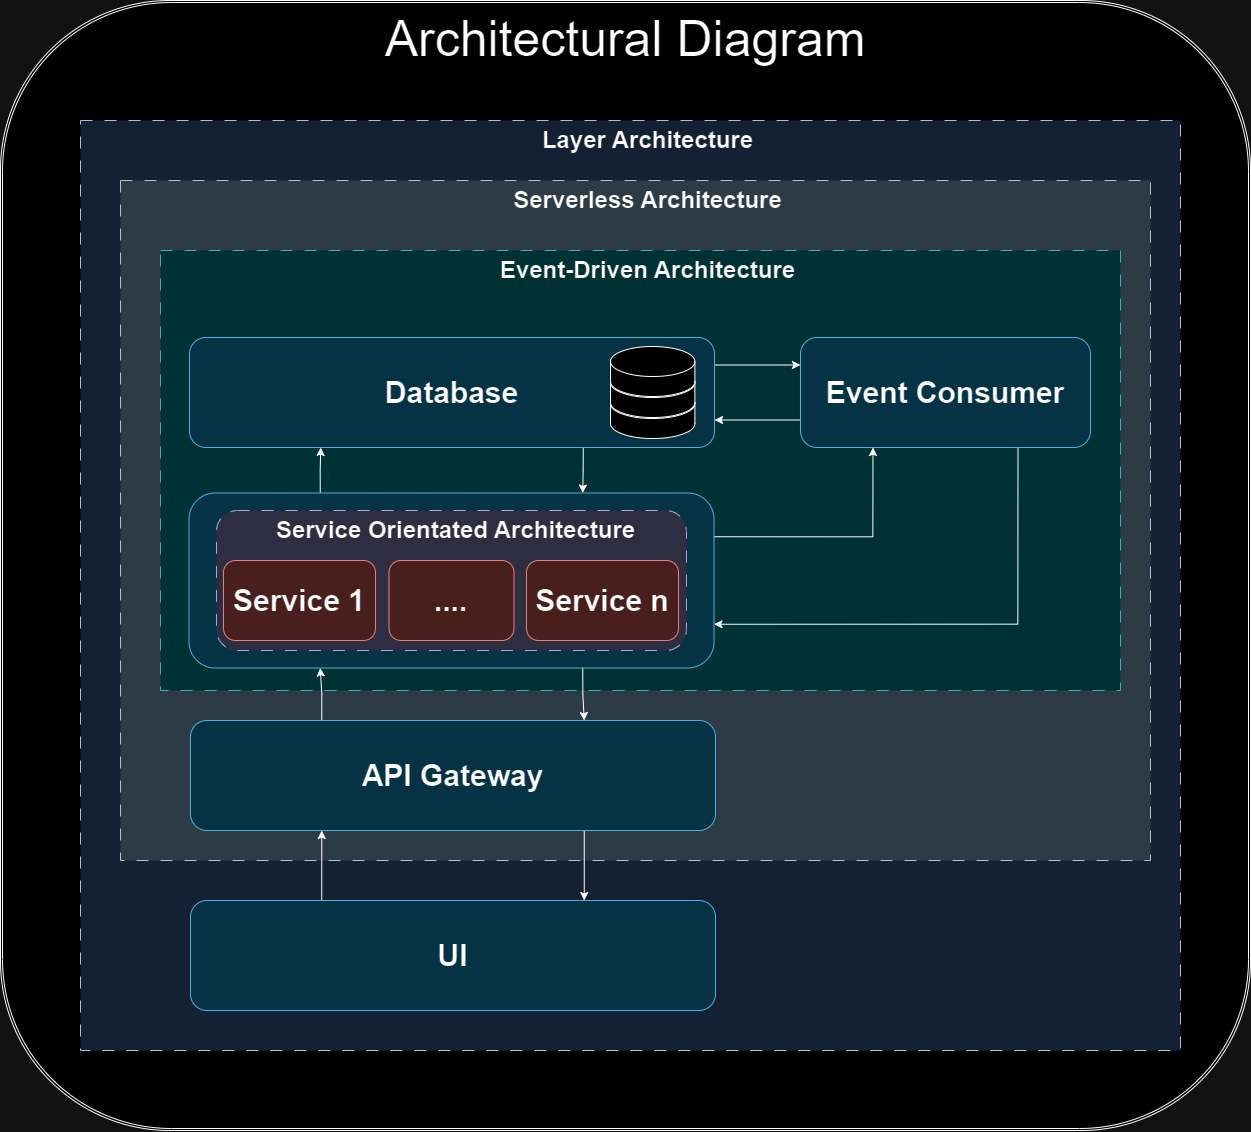

The diagram above was exported from draw.io. Its source (the exported page's mxGraphModel, read from the mxfile embedded in the PNG):
<mxGraphModel dx="8033" dy="1420" grid="1" gridSize="10" guides="1" tooltips="1" connect="1" arrows="1" fold="1" page="1" pageScale="1" pageWidth="850" pageHeight="1100" math="0" shadow="0">
  <root>
    <mxCell id="0" />
    <mxCell id="1" parent="0" />
    <mxCell id="2" value="&lt;font style=&quot;font-size: 50px;&quot;&gt;Architectural Diagram&lt;/font&gt;" style="shape=ext;double=1;rounded=1;whiteSpace=wrap;html=1;strokeColor=default;align=center;verticalAlign=top;fontFamily=Helvetica;fontSize=12;fontColor=default;labelBackgroundColor=default;fillColor=default;" vertex="1" parent="1">
      <mxGeometry x="-5050" y="5090" width="1250" height="1130" as="geometry" />
    </mxCell>
    <mxCell id="3" value="" style="rounded=0;whiteSpace=wrap;html=1;dashed=1;dashPattern=12 12;fillColor=#D4E1F5;strokeColor=#23445d;" vertex="1" parent="1">
      <mxGeometry x="-4970" y="5210" width="1100" height="930" as="geometry" />
    </mxCell>
    <mxCell id="4" value="" style="rounded=0;whiteSpace=wrap;html=1;fillColor=#bac8d3;strokeColor=#23445d;dashed=1;dashPattern=12 12;" vertex="1" parent="1">
      <mxGeometry x="-4930" y="5270" width="1030" height="680" as="geometry" />
    </mxCell>
    <mxCell id="5" value="" style="rounded=1;whiteSpace=wrap;html=1;fillColor=#b1ddf0;strokeColor=#10739e;" vertex="1" parent="1">
      <mxGeometry x="-4870" y="5580" width="550" height="180" as="geometry" />
    </mxCell>
    <mxCell id="6" value="" style="rounded=0;whiteSpace=wrap;html=1;fillColor=#b0e3e6;strokeColor=#0e8088;dashed=1;dashPattern=12 12;" vertex="1" parent="1">
      <mxGeometry x="-4890" y="5340" width="960" height="440" as="geometry" />
    </mxCell>
    <mxCell id="7" value="Layer Architecture" style="text;strokeColor=none;fillColor=none;html=1;fontSize=24;fontStyle=1;verticalAlign=middle;align=center;" vertex="1" parent="1">
      <mxGeometry x="-4517.5" y="5210" width="230" height="40" as="geometry" />
    </mxCell>
    <mxCell id="8" value="Serverless Architecture" style="text;strokeColor=none;fillColor=none;html=1;fontSize=24;fontStyle=1;verticalAlign=middle;align=center;" vertex="1" parent="1">
      <mxGeometry x="-4547.5" y="5270" width="290" height="40" as="geometry" />
    </mxCell>
    <mxCell id="9" value="Event-Driven Architecture" style="text;strokeColor=none;fillColor=none;html=1;fontSize=24;fontStyle=1;verticalAlign=middle;align=center;" vertex="1" parent="1">
      <mxGeometry x="-4557.5" y="5340" width="310" height="40" as="geometry" />
    </mxCell>
    <mxCell id="10" style="edgeStyle=orthogonalEdgeStyle;rounded=0;orthogonalLoop=1;jettySize=auto;html=1;exitX=0.75;exitY=1;exitDx=0;exitDy=0;entryX=0.75;entryY=0;entryDx=0;entryDy=0;" edge="1" source="12" target="20" parent="1">
      <mxGeometry relative="1" as="geometry" />
    </mxCell>
    <mxCell id="11" style="edgeStyle=orthogonalEdgeStyle;rounded=0;orthogonalLoop=1;jettySize=auto;html=1;exitX=0.25;exitY=0;exitDx=0;exitDy=0;entryX=0.25;entryY=1;entryDx=0;entryDy=0;" edge="1" source="12" target="27" parent="1">
      <mxGeometry relative="1" as="geometry" />
    </mxCell>
    <mxCell id="12" value="&lt;div style=&quot;text-align: left;&quot;&gt;&lt;span style=&quot;background-color: initial;&quot;&gt;&lt;b style=&quot;&quot;&gt;&lt;font style=&quot;font-size: 30px;&quot;&gt;API Gateway&lt;/font&gt;&lt;/b&gt;&lt;/span&gt;&lt;/div&gt;" style="rounded=1;whiteSpace=wrap;html=1;fillColor=#b1ddf0;strokeColor=#10739e;" vertex="1" parent="1">
      <mxGeometry x="-4860" y="5810" width="525" height="110" as="geometry" />
    </mxCell>
    <mxCell id="13" style="edgeStyle=orthogonalEdgeStyle;rounded=0;orthogonalLoop=1;jettySize=auto;html=1;exitX=0.25;exitY=0;exitDx=0;exitDy=0;entryX=0.25;entryY=1;entryDx=0;entryDy=0;" edge="1" source="20" target="12" parent="1">
      <mxGeometry relative="1" as="geometry" />
    </mxCell>
    <mxCell id="14" style="edgeStyle=orthogonalEdgeStyle;rounded=0;orthogonalLoop=1;jettySize=auto;html=1;exitX=1;exitY=0.25;exitDx=0;exitDy=0;entryX=0;entryY=0.25;entryDx=0;entryDy=0;" edge="1" source="16" target="23" parent="1">
      <mxGeometry relative="1" as="geometry" />
    </mxCell>
    <mxCell id="15" style="edgeStyle=orthogonalEdgeStyle;rounded=0;orthogonalLoop=1;jettySize=auto;html=1;exitX=0.75;exitY=1;exitDx=0;exitDy=0;entryX=0.75;entryY=0;entryDx=0;entryDy=0;" edge="1" source="16" target="27" parent="1">
      <mxGeometry relative="1" as="geometry" />
    </mxCell>
    <mxCell id="16" value="&lt;span style=&quot;font-weight: 700; text-wrap: nowrap;&quot;&gt;&lt;font style=&quot;font-size: 30px;&quot;&gt;Database&lt;/font&gt;&lt;/span&gt;" style="rounded=1;whiteSpace=wrap;html=1;fillColor=#b1ddf0;strokeColor=#10739e;" vertex="1" parent="1">
      <mxGeometry x="-4861" y="5427" width="525" height="110" as="geometry" />
    </mxCell>
    <mxCell id="17" value="" style="shape=cylinder3;whiteSpace=wrap;html=1;boundedLbl=1;backgroundOutline=1;size=15;" vertex="1" parent="1">
      <mxGeometry x="-4439.995" y="5478" width="84.375" height="50" as="geometry" />
    </mxCell>
    <mxCell id="18" value="" style="shape=cylinder3;whiteSpace=wrap;html=1;boundedLbl=1;backgroundOutline=1;size=15;" vertex="1" parent="1">
      <mxGeometry x="-4439.995" y="5457" width="84.375" height="50" as="geometry" />
    </mxCell>
    <mxCell id="19" value="" style="shape=cylinder3;whiteSpace=wrap;html=1;boundedLbl=1;backgroundOutline=1;size=15;" vertex="1" parent="1">
      <mxGeometry x="-4439.995" y="5436" width="84.375" height="50" as="geometry" />
    </mxCell>
    <mxCell id="20" value="&lt;div style=&quot;text-align: left;&quot;&gt;&lt;span style=&quot;background-color: initial;&quot;&gt;&lt;b style=&quot;&quot;&gt;&lt;font style=&quot;font-size: 30px;&quot;&gt;UI&lt;/font&gt;&lt;/b&gt;&lt;/span&gt;&lt;/div&gt;" style="rounded=1;whiteSpace=wrap;html=1;fillColor=#b1ddf0;strokeColor=#10739e;" vertex="1" parent="1">
      <mxGeometry x="-4860" y="5990" width="525" height="110" as="geometry" />
    </mxCell>
    <mxCell id="21" style="edgeStyle=orthogonalEdgeStyle;rounded=0;orthogonalLoop=1;jettySize=auto;html=1;exitX=0;exitY=0.75;exitDx=0;exitDy=0;entryX=1;entryY=0.75;entryDx=0;entryDy=0;" edge="1" source="23" target="16" parent="1">
      <mxGeometry relative="1" as="geometry" />
    </mxCell>
    <mxCell id="22" style="edgeStyle=orthogonalEdgeStyle;rounded=0;orthogonalLoop=1;jettySize=auto;html=1;exitX=0.75;exitY=1;exitDx=0;exitDy=0;entryX=1;entryY=0.75;entryDx=0;entryDy=0;" edge="1" source="23" target="27" parent="1">
      <mxGeometry relative="1" as="geometry" />
    </mxCell>
    <mxCell id="23" value="&lt;span style=&quot;font-weight: 700; text-wrap: nowrap;&quot;&gt;&lt;font style=&quot;font-size: 30px;&quot;&gt;Event Consumer&lt;/font&gt;&lt;/span&gt;" style="rounded=1;whiteSpace=wrap;html=1;fillColor=#b1ddf0;strokeColor=#10739e;" vertex="1" parent="1">
      <mxGeometry x="-4250" y="5427" width="290" height="110" as="geometry" />
    </mxCell>
    <mxCell id="24" style="edgeStyle=orthogonalEdgeStyle;rounded=0;orthogonalLoop=1;jettySize=auto;html=1;exitX=1;exitY=0.25;exitDx=0;exitDy=0;entryX=0.25;entryY=1;entryDx=0;entryDy=0;" edge="1" source="27" target="23" parent="1">
      <mxGeometry relative="1" as="geometry" />
    </mxCell>
    <mxCell id="25" style="edgeStyle=orthogonalEdgeStyle;rounded=0;orthogonalLoop=1;jettySize=auto;html=1;exitX=0.75;exitY=1;exitDx=0;exitDy=0;entryX=0.75;entryY=0;entryDx=0;entryDy=0;" edge="1" source="27" target="12" parent="1">
      <mxGeometry relative="1" as="geometry" />
    </mxCell>
    <mxCell id="26" style="edgeStyle=orthogonalEdgeStyle;rounded=0;orthogonalLoop=1;jettySize=auto;html=1;exitX=0.25;exitY=0;exitDx=0;exitDy=0;entryX=0.25;entryY=1;entryDx=0;entryDy=0;" edge="1" source="27" target="16" parent="1">
      <mxGeometry relative="1" as="geometry" />
    </mxCell>
    <mxCell id="27" value="" style="rounded=1;whiteSpace=wrap;html=1;fillColor=#b1ddf0;strokeColor=#10739e;" vertex="1" parent="1">
      <mxGeometry x="-4861.5" y="5582.5" width="525" height="175" as="geometry" />
    </mxCell>
    <mxCell id="28" value="&lt;h1&gt;&lt;br&gt;&lt;/h1&gt;" style="rounded=1;whiteSpace=wrap;html=1;strokeColor=#56517e;align=center;verticalAlign=top;fontFamily=Helvetica;fontSize=12;labelBackgroundColor=default;fillColor=#d0cee2;perimeterSpacing=0;absoluteArcSize=0;imageAspect=1;dashed=1;dashPattern=12 12;" vertex="1" parent="1">
      <mxGeometry x="-4834" y="5600" width="470" height="140" as="geometry" />
    </mxCell>
    <mxCell id="29" value="Service Orientated Architecture" style="text;strokeColor=none;fillColor=none;html=1;fontSize=24;fontStyle=1;verticalAlign=middle;align=center;" vertex="1" parent="1">
      <mxGeometry x="-4785" y="5600" width="380" height="40" as="geometry" />
    </mxCell>
    <mxCell id="30" value="&lt;div style=&quot;text-align: left;&quot;&gt;&lt;span style=&quot;background-color: initial;&quot;&gt;&lt;b style=&quot;&quot;&gt;&lt;font style=&quot;font-size: 30px;&quot;&gt;Service 1&lt;/font&gt;&lt;/b&gt;&lt;/span&gt;&lt;/div&gt;" style="rounded=1;whiteSpace=wrap;html=1;fillColor=#f8cecc;strokeColor=#b85450;" vertex="1" parent="1">
      <mxGeometry x="-4827" y="5650" width="152" height="80" as="geometry" />
    </mxCell>
    <mxCell id="31" value="&lt;div style=&quot;text-align: left;&quot;&gt;&lt;span style=&quot;background-color: initial;&quot;&gt;&lt;b style=&quot;&quot;&gt;&lt;font style=&quot;font-size: 30px;&quot;&gt;....&lt;/font&gt;&lt;/b&gt;&lt;/span&gt;&lt;/div&gt;" style="rounded=1;whiteSpace=wrap;html=1;fillColor=#f8cecc;strokeColor=#b85450;" vertex="1" parent="1">
      <mxGeometry x="-4661.5" y="5650" width="125" height="80" as="geometry" />
    </mxCell>
    <mxCell id="32" value="&lt;div style=&quot;text-align: left;&quot;&gt;&lt;span style=&quot;background-color: initial;&quot;&gt;&lt;b style=&quot;&quot;&gt;&lt;font style=&quot;font-size: 30px;&quot;&gt;Service n&lt;/font&gt;&lt;/b&gt;&lt;/span&gt;&lt;/div&gt;" style="rounded=1;whiteSpace=wrap;html=1;fillColor=#f8cecc;strokeColor=#b85450;" vertex="1" parent="1">
      <mxGeometry x="-4524" y="5650" width="152" height="80" as="geometry" />
    </mxCell>
  </root>
</mxGraphModel>